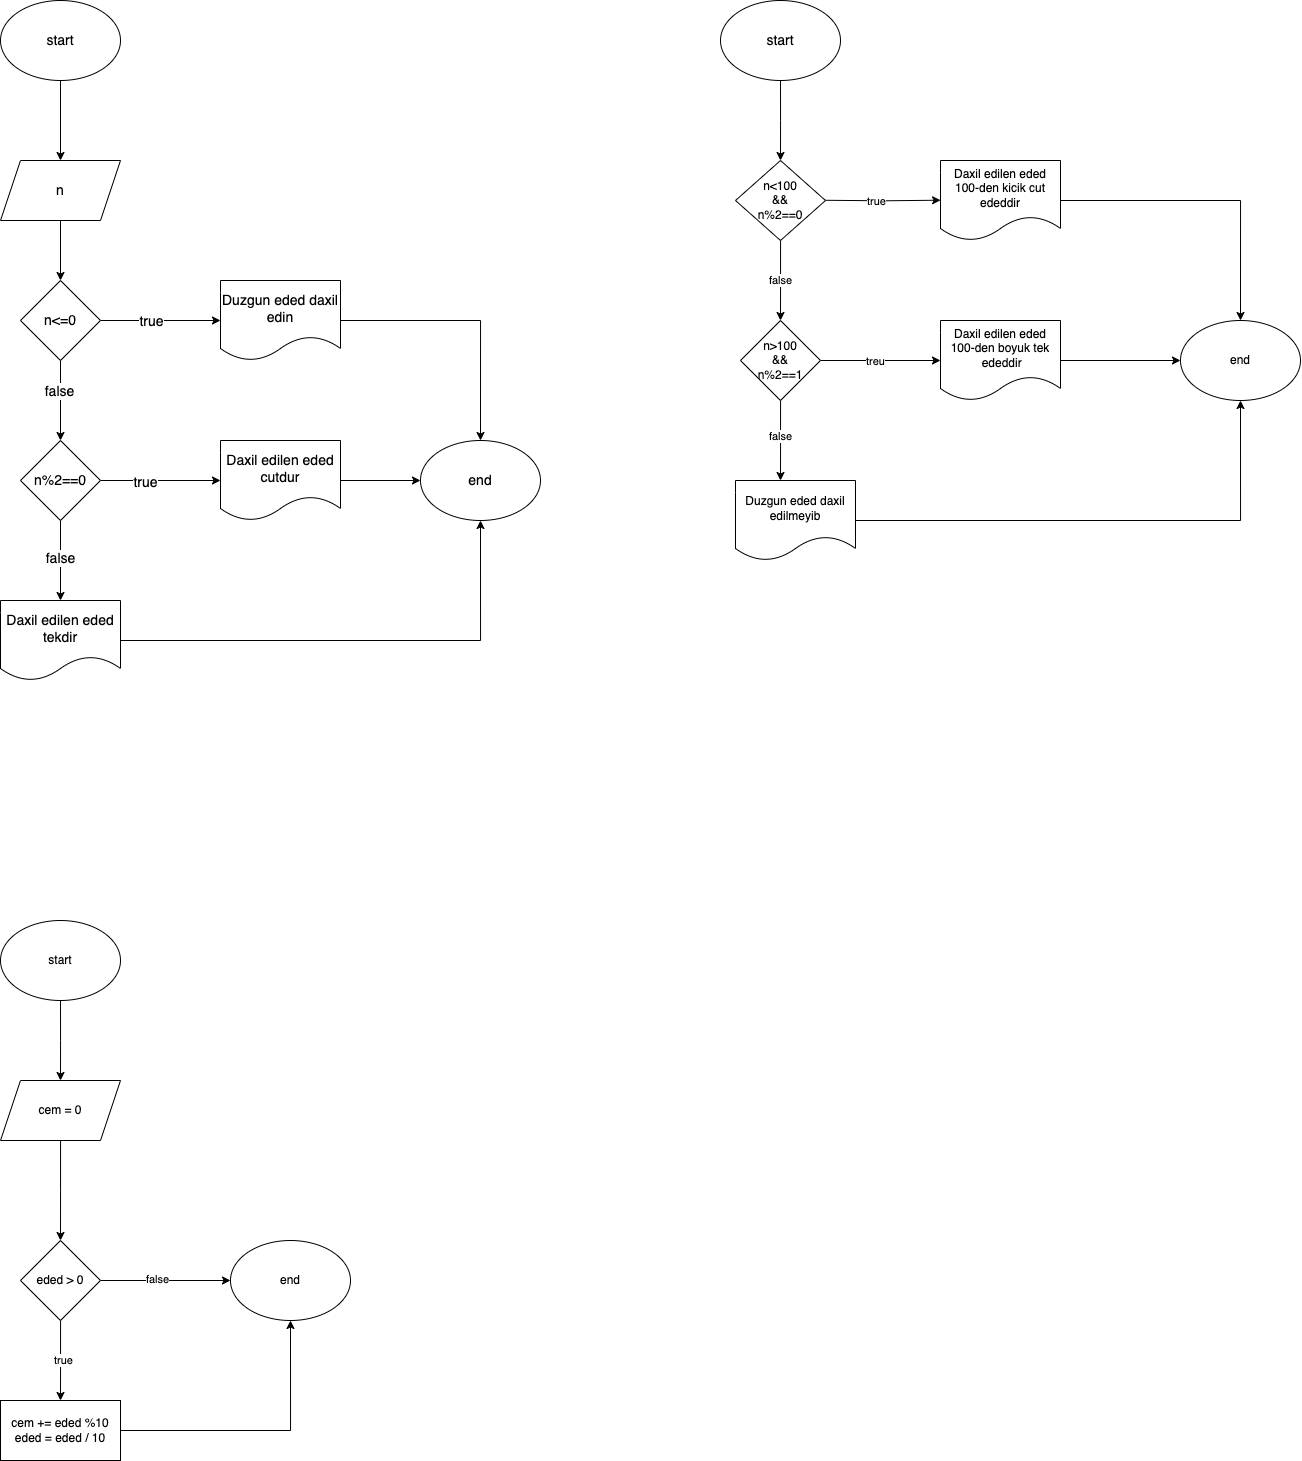

The diagram above was exported from draw.io. Its source (the exported page's mxGraphModel, read from the mxfile embedded in the PNG):
<mxGraphModel dx="909" dy="522" grid="1" gridSize="10" guides="1" tooltips="1" connect="1" arrows="1" fold="1" page="1" pageScale="1" pageWidth="827" pageHeight="1169" math="0" shadow="0">
  <root>
    <mxCell id="0" />
    <mxCell id="1" parent="0" />
    <mxCell id="_wkhAGUkGJMasinxOoIO-1" value="&lt;font style=&quot;font-size: 14px;&quot;&gt;start&lt;/font&gt;" style="ellipse;whiteSpace=wrap;html=1;" vertex="1" parent="1">
      <mxGeometry x="260" y="80" width="120" height="80" as="geometry" />
    </mxCell>
    <mxCell id="_wkhAGUkGJMasinxOoIO-5" value="" style="edgeStyle=orthogonalEdgeStyle;rounded=0;orthogonalLoop=1;jettySize=auto;html=1;" edge="1" parent="1" source="_wkhAGUkGJMasinxOoIO-1" target="_wkhAGUkGJMasinxOoIO-4">
      <mxGeometry relative="1" as="geometry">
        <mxPoint x="320" y="310" as="targetPoint" />
        <mxPoint x="320" y="160" as="sourcePoint" />
      </mxGeometry>
    </mxCell>
    <mxCell id="_wkhAGUkGJMasinxOoIO-34" style="edgeStyle=orthogonalEdgeStyle;rounded=0;orthogonalLoop=1;jettySize=auto;html=1;entryX=0.5;entryY=0;entryDx=0;entryDy=0;" edge="1" parent="1" source="_wkhAGUkGJMasinxOoIO-4" target="_wkhAGUkGJMasinxOoIO-7">
      <mxGeometry relative="1" as="geometry" />
    </mxCell>
    <mxCell id="_wkhAGUkGJMasinxOoIO-4" value="&lt;font style=&quot;font-size: 14px;&quot;&gt;n&lt;/font&gt;" style="shape=parallelogram;perimeter=parallelogramPerimeter;whiteSpace=wrap;html=1;fixedSize=1;" vertex="1" parent="1">
      <mxGeometry x="260" y="240" width="120" height="60" as="geometry" />
    </mxCell>
    <mxCell id="_wkhAGUkGJMasinxOoIO-11" style="edgeStyle=orthogonalEdgeStyle;rounded=0;orthogonalLoop=1;jettySize=auto;html=1;entryX=0;entryY=0.5;entryDx=0;entryDy=0;" edge="1" parent="1" source="_wkhAGUkGJMasinxOoIO-7" target="_wkhAGUkGJMasinxOoIO-12">
      <mxGeometry relative="1" as="geometry">
        <mxPoint x="490" y="480" as="targetPoint" />
      </mxGeometry>
    </mxCell>
    <mxCell id="_wkhAGUkGJMasinxOoIO-13" value="&lt;font style=&quot;font-size: 14px;&quot;&gt;true&lt;/font&gt;" style="edgeLabel;html=1;align=center;verticalAlign=middle;resizable=0;points=[];" vertex="1" connectable="0" parent="_wkhAGUkGJMasinxOoIO-11">
      <mxGeometry x="-0.1456" y="-1" relative="1" as="geometry">
        <mxPoint x="-1" as="offset" />
      </mxGeometry>
    </mxCell>
    <mxCell id="_wkhAGUkGJMasinxOoIO-14" style="edgeStyle=orthogonalEdgeStyle;rounded=0;orthogonalLoop=1;jettySize=auto;html=1;" edge="1" parent="1" source="_wkhAGUkGJMasinxOoIO-7" target="_wkhAGUkGJMasinxOoIO-15">
      <mxGeometry relative="1" as="geometry">
        <mxPoint x="320" y="640" as="targetPoint" />
      </mxGeometry>
    </mxCell>
    <mxCell id="_wkhAGUkGJMasinxOoIO-16" value="&lt;font style=&quot;font-size: 14px;&quot;&gt;false&lt;/font&gt;" style="edgeLabel;html=1;align=center;verticalAlign=middle;resizable=0;points=[];" vertex="1" connectable="0" parent="_wkhAGUkGJMasinxOoIO-14">
      <mxGeometry x="-0.25" y="-1" relative="1" as="geometry">
        <mxPoint as="offset" />
      </mxGeometry>
    </mxCell>
    <mxCell id="_wkhAGUkGJMasinxOoIO-7" value="&lt;font style=&quot;font-size: 14px;&quot;&gt;n&amp;lt;=0&lt;/font&gt;" style="rhombus;whiteSpace=wrap;html=1;" vertex="1" parent="1">
      <mxGeometry x="280" y="360" width="80" height="80" as="geometry" />
    </mxCell>
    <mxCell id="_wkhAGUkGJMasinxOoIO-27" style="edgeStyle=orthogonalEdgeStyle;rounded=0;orthogonalLoop=1;jettySize=auto;html=1;entryX=0.5;entryY=0;entryDx=0;entryDy=0;" edge="1" parent="1" source="_wkhAGUkGJMasinxOoIO-12" target="_wkhAGUkGJMasinxOoIO-25">
      <mxGeometry relative="1" as="geometry">
        <mxPoint x="780" y="480" as="targetPoint" />
      </mxGeometry>
    </mxCell>
    <mxCell id="_wkhAGUkGJMasinxOoIO-12" value="&lt;font style=&quot;font-size: 14px;&quot;&gt;Duzgun eded daxil edin&lt;/font&gt;" style="shape=document;whiteSpace=wrap;html=1;boundedLbl=1;" vertex="1" parent="1">
      <mxGeometry x="480" y="360" width="120" height="80" as="geometry" />
    </mxCell>
    <mxCell id="_wkhAGUkGJMasinxOoIO-29" style="edgeStyle=orthogonalEdgeStyle;rounded=0;orthogonalLoop=1;jettySize=auto;html=1;entryX=0;entryY=0.5;entryDx=0;entryDy=0;" edge="1" parent="1" source="_wkhAGUkGJMasinxOoIO-15" target="_wkhAGUkGJMasinxOoIO-23">
      <mxGeometry relative="1" as="geometry" />
    </mxCell>
    <mxCell id="_wkhAGUkGJMasinxOoIO-30" value="&lt;font style=&quot;font-size: 14px;&quot;&gt;true&lt;/font&gt;" style="edgeLabel;html=1;align=center;verticalAlign=middle;resizable=0;points=[];" vertex="1" connectable="0" parent="_wkhAGUkGJMasinxOoIO-29">
      <mxGeometry x="-0.2333" y="-2" relative="1" as="geometry">
        <mxPoint x="-1" as="offset" />
      </mxGeometry>
    </mxCell>
    <mxCell id="_wkhAGUkGJMasinxOoIO-35" style="edgeStyle=orthogonalEdgeStyle;rounded=0;orthogonalLoop=1;jettySize=auto;html=1;entryX=0.5;entryY=0;entryDx=0;entryDy=0;" edge="1" parent="1" source="_wkhAGUkGJMasinxOoIO-15" target="_wkhAGUkGJMasinxOoIO-24">
      <mxGeometry relative="1" as="geometry" />
    </mxCell>
    <mxCell id="_wkhAGUkGJMasinxOoIO-36" value="&lt;span style=&quot;font-size: 14px;&quot;&gt;false&lt;/span&gt;" style="edgeLabel;html=1;align=center;verticalAlign=middle;resizable=0;points=[];" vertex="1" connectable="0" parent="_wkhAGUkGJMasinxOoIO-35">
      <mxGeometry x="-0.0662" relative="1" as="geometry">
        <mxPoint as="offset" />
      </mxGeometry>
    </mxCell>
    <mxCell id="_wkhAGUkGJMasinxOoIO-15" value="&lt;font style=&quot;font-size: 14px;&quot;&gt;n%2==0&lt;/font&gt;" style="rhombus;whiteSpace=wrap;html=1;" vertex="1" parent="1">
      <mxGeometry x="280" y="520" width="80" height="80" as="geometry" />
    </mxCell>
    <mxCell id="_wkhAGUkGJMasinxOoIO-26" style="edgeStyle=orthogonalEdgeStyle;rounded=0;orthogonalLoop=1;jettySize=auto;html=1;" edge="1" parent="1" source="_wkhAGUkGJMasinxOoIO-23" target="_wkhAGUkGJMasinxOoIO-25">
      <mxGeometry relative="1" as="geometry" />
    </mxCell>
    <mxCell id="_wkhAGUkGJMasinxOoIO-23" value="&lt;font style=&quot;font-size: 14px;&quot;&gt;Daxil edilen eded cutdur&lt;/font&gt;" style="shape=document;whiteSpace=wrap;html=1;boundedLbl=1;" vertex="1" parent="1">
      <mxGeometry x="480" y="520" width="120" height="80" as="geometry" />
    </mxCell>
    <mxCell id="_wkhAGUkGJMasinxOoIO-28" style="edgeStyle=orthogonalEdgeStyle;rounded=0;orthogonalLoop=1;jettySize=auto;html=1;entryX=0.5;entryY=1;entryDx=0;entryDy=0;" edge="1" parent="1" source="_wkhAGUkGJMasinxOoIO-24" target="_wkhAGUkGJMasinxOoIO-25">
      <mxGeometry relative="1" as="geometry">
        <mxPoint x="780" y="880" as="targetPoint" />
      </mxGeometry>
    </mxCell>
    <mxCell id="_wkhAGUkGJMasinxOoIO-24" value="&lt;font style=&quot;font-size: 14px;&quot;&gt;Daxil edilen eded tekdir&lt;/font&gt;" style="shape=document;whiteSpace=wrap;html=1;boundedLbl=1;" vertex="1" parent="1">
      <mxGeometry x="260" y="680" width="120" height="80" as="geometry" />
    </mxCell>
    <mxCell id="_wkhAGUkGJMasinxOoIO-25" value="&lt;font style=&quot;font-size: 14px;&quot;&gt;end&lt;/font&gt;" style="ellipse;whiteSpace=wrap;html=1;" vertex="1" parent="1">
      <mxGeometry x="680" y="520" width="120" height="80" as="geometry" />
    </mxCell>
    <mxCell id="_wkhAGUkGJMasinxOoIO-38" style="edgeStyle=orthogonalEdgeStyle;rounded=0;orthogonalLoop=1;jettySize=auto;html=1;" edge="1" parent="1" source="_wkhAGUkGJMasinxOoIO-37">
      <mxGeometry relative="1" as="geometry">
        <mxPoint x="1040" y="240" as="targetPoint" />
      </mxGeometry>
    </mxCell>
    <mxCell id="_wkhAGUkGJMasinxOoIO-37" value="&lt;font style=&quot;font-size: 14px;&quot;&gt;start&lt;/font&gt;" style="ellipse;whiteSpace=wrap;html=1;" vertex="1" parent="1">
      <mxGeometry x="980" y="80" width="120" height="80" as="geometry" />
    </mxCell>
    <mxCell id="_wkhAGUkGJMasinxOoIO-48" style="edgeStyle=orthogonalEdgeStyle;rounded=0;orthogonalLoop=1;jettySize=auto;html=1;" edge="1" parent="1">
      <mxGeometry relative="1" as="geometry">
        <mxPoint x="1200.07" y="279.71" as="targetPoint" />
        <mxPoint x="1084.9950000000001" y="279.7766666666666" as="sourcePoint" />
      </mxGeometry>
    </mxCell>
    <mxCell id="_wkhAGUkGJMasinxOoIO-60" value="true" style="edgeLabel;html=1;align=center;verticalAlign=middle;resizable=0;points=[];" vertex="1" connectable="0" parent="_wkhAGUkGJMasinxOoIO-48">
      <mxGeometry x="-0.2258" y="-3" relative="1" as="geometry">
        <mxPoint x="6" y="-3" as="offset" />
      </mxGeometry>
    </mxCell>
    <mxCell id="_wkhAGUkGJMasinxOoIO-81" style="edgeStyle=orthogonalEdgeStyle;rounded=0;orthogonalLoop=1;jettySize=auto;html=1;" edge="1" parent="1" source="_wkhAGUkGJMasinxOoIO-44">
      <mxGeometry relative="1" as="geometry">
        <mxPoint x="1040" y="400" as="targetPoint" />
      </mxGeometry>
    </mxCell>
    <mxCell id="_wkhAGUkGJMasinxOoIO-82" value="false" style="edgeLabel;html=1;align=center;verticalAlign=middle;resizable=0;points=[];" vertex="1" connectable="0" parent="_wkhAGUkGJMasinxOoIO-81">
      <mxGeometry x="-0.0115" relative="1" as="geometry">
        <mxPoint as="offset" />
      </mxGeometry>
    </mxCell>
    <mxCell id="_wkhAGUkGJMasinxOoIO-44" value="n&amp;lt;100&lt;br&gt;&amp;amp;&amp;amp;&lt;br&gt;n%2==0" style="rhombus;whiteSpace=wrap;html=1;" vertex="1" parent="1">
      <mxGeometry x="995" y="240" width="90" height="80" as="geometry" />
    </mxCell>
    <mxCell id="_wkhAGUkGJMasinxOoIO-83" style="edgeStyle=orthogonalEdgeStyle;rounded=0;orthogonalLoop=1;jettySize=auto;html=1;" edge="1" parent="1" source="_wkhAGUkGJMasinxOoIO-46">
      <mxGeometry relative="1" as="geometry">
        <mxPoint x="1040" y="560" as="targetPoint" />
      </mxGeometry>
    </mxCell>
    <mxCell id="_wkhAGUkGJMasinxOoIO-85" value="false" style="edgeLabel;html=1;align=center;verticalAlign=middle;resizable=0;points=[];" vertex="1" connectable="0" parent="_wkhAGUkGJMasinxOoIO-83">
      <mxGeometry x="-0.1305" y="-1" relative="1" as="geometry">
        <mxPoint as="offset" />
      </mxGeometry>
    </mxCell>
    <mxCell id="_wkhAGUkGJMasinxOoIO-84" style="edgeStyle=orthogonalEdgeStyle;rounded=0;orthogonalLoop=1;jettySize=auto;html=1;entryX=0;entryY=0.5;entryDx=0;entryDy=0;" edge="1" parent="1" source="_wkhAGUkGJMasinxOoIO-46" target="_wkhAGUkGJMasinxOoIO-51">
      <mxGeometry relative="1" as="geometry" />
    </mxCell>
    <mxCell id="_wkhAGUkGJMasinxOoIO-86" value="treu" style="edgeLabel;html=1;align=center;verticalAlign=middle;resizable=0;points=[];" vertex="1" connectable="0" parent="_wkhAGUkGJMasinxOoIO-84">
      <mxGeometry x="-0.1" y="-1" relative="1" as="geometry">
        <mxPoint as="offset" />
      </mxGeometry>
    </mxCell>
    <mxCell id="_wkhAGUkGJMasinxOoIO-46" value="n&amp;gt;100&lt;br&gt;&amp;amp;&amp;amp;&lt;br&gt;n%2==1" style="rhombus;whiteSpace=wrap;html=1;" vertex="1" parent="1">
      <mxGeometry x="1000" y="400" width="80" height="80" as="geometry" />
    </mxCell>
    <mxCell id="_wkhAGUkGJMasinxOoIO-57" style="edgeStyle=orthogonalEdgeStyle;rounded=0;orthogonalLoop=1;jettySize=auto;html=1;entryX=0.5;entryY=0;entryDx=0;entryDy=0;" edge="1" parent="1" source="_wkhAGUkGJMasinxOoIO-49" target="_wkhAGUkGJMasinxOoIO-54">
      <mxGeometry relative="1" as="geometry">
        <mxPoint x="1510" y="350" as="targetPoint" />
      </mxGeometry>
    </mxCell>
    <mxCell id="_wkhAGUkGJMasinxOoIO-49" value="Daxil edilen eded 100-den kicik cut ededdir" style="shape=document;whiteSpace=wrap;html=1;boundedLbl=1;" vertex="1" parent="1">
      <mxGeometry x="1200" y="240" width="120" height="80" as="geometry" />
    </mxCell>
    <mxCell id="_wkhAGUkGJMasinxOoIO-89" style="edgeStyle=orthogonalEdgeStyle;rounded=0;orthogonalLoop=1;jettySize=auto;html=1;entryX=0;entryY=0.5;entryDx=0;entryDy=0;" edge="1" parent="1" source="_wkhAGUkGJMasinxOoIO-51" target="_wkhAGUkGJMasinxOoIO-54">
      <mxGeometry relative="1" as="geometry" />
    </mxCell>
    <mxCell id="_wkhAGUkGJMasinxOoIO-51" value="Daxil edilen eded 100-den boyuk tek&lt;br&gt;&amp;nbsp;ededdir" style="shape=document;whiteSpace=wrap;html=1;boundedLbl=1;" vertex="1" parent="1">
      <mxGeometry x="1200" y="400" width="120" height="80" as="geometry" />
    </mxCell>
    <mxCell id="_wkhAGUkGJMasinxOoIO-56" style="edgeStyle=orthogonalEdgeStyle;rounded=0;orthogonalLoop=1;jettySize=auto;html=1;entryX=0.5;entryY=1;entryDx=0;entryDy=0;" edge="1" parent="1" source="_wkhAGUkGJMasinxOoIO-53" target="_wkhAGUkGJMasinxOoIO-54">
      <mxGeometry relative="1" as="geometry">
        <mxPoint x="1570" y="880.0000000000002" as="targetPoint" />
      </mxGeometry>
    </mxCell>
    <mxCell id="_wkhAGUkGJMasinxOoIO-53" value="Duzgun eded daxil edilmeyib" style="shape=document;whiteSpace=wrap;html=1;boundedLbl=1;" vertex="1" parent="1">
      <mxGeometry x="995" y="560" width="120" height="80" as="geometry" />
    </mxCell>
    <mxCell id="_wkhAGUkGJMasinxOoIO-54" value="end" style="ellipse;whiteSpace=wrap;html=1;" vertex="1" parent="1">
      <mxGeometry x="1440" y="400" width="120" height="80" as="geometry" />
    </mxCell>
    <mxCell id="_wkhAGUkGJMasinxOoIO-66" style="edgeStyle=orthogonalEdgeStyle;rounded=0;orthogonalLoop=1;jettySize=auto;html=1;" edge="1" parent="1" source="_wkhAGUkGJMasinxOoIO-65">
      <mxGeometry relative="1" as="geometry">
        <mxPoint x="320" y="1160" as="targetPoint" />
      </mxGeometry>
    </mxCell>
    <mxCell id="_wkhAGUkGJMasinxOoIO-65" value="start" style="ellipse;whiteSpace=wrap;html=1;" vertex="1" parent="1">
      <mxGeometry x="260" y="1000" width="120" height="80" as="geometry" />
    </mxCell>
    <mxCell id="_wkhAGUkGJMasinxOoIO-68" style="edgeStyle=orthogonalEdgeStyle;rounded=0;orthogonalLoop=1;jettySize=auto;html=1;" edge="1" parent="1" source="_wkhAGUkGJMasinxOoIO-67">
      <mxGeometry relative="1" as="geometry">
        <mxPoint x="320" y="1320" as="targetPoint" />
      </mxGeometry>
    </mxCell>
    <mxCell id="_wkhAGUkGJMasinxOoIO-67" value="cem = 0" style="shape=parallelogram;perimeter=parallelogramPerimeter;whiteSpace=wrap;html=1;fixedSize=1;" vertex="1" parent="1">
      <mxGeometry x="260" y="1160" width="120" height="60" as="geometry" />
    </mxCell>
    <mxCell id="_wkhAGUkGJMasinxOoIO-70" style="edgeStyle=orthogonalEdgeStyle;rounded=0;orthogonalLoop=1;jettySize=auto;html=1;" edge="1" parent="1" source="_wkhAGUkGJMasinxOoIO-69">
      <mxGeometry relative="1" as="geometry">
        <mxPoint x="320" y="1480" as="targetPoint" />
      </mxGeometry>
    </mxCell>
    <mxCell id="_wkhAGUkGJMasinxOoIO-75" value="true" style="edgeLabel;html=1;align=center;verticalAlign=middle;resizable=0;points=[];" vertex="1" connectable="0" parent="_wkhAGUkGJMasinxOoIO-70">
      <mxGeometry x="0.0065" y="2" relative="1" as="geometry">
        <mxPoint y="-1" as="offset" />
      </mxGeometry>
    </mxCell>
    <mxCell id="_wkhAGUkGJMasinxOoIO-71" style="edgeStyle=orthogonalEdgeStyle;rounded=0;orthogonalLoop=1;jettySize=auto;html=1;" edge="1" parent="1" source="_wkhAGUkGJMasinxOoIO-69">
      <mxGeometry relative="1" as="geometry">
        <mxPoint x="490" y="1360" as="targetPoint" />
      </mxGeometry>
    </mxCell>
    <mxCell id="_wkhAGUkGJMasinxOoIO-72" value="false" style="edgeLabel;html=1;align=center;verticalAlign=middle;resizable=0;points=[];" vertex="1" connectable="0" parent="_wkhAGUkGJMasinxOoIO-71">
      <mxGeometry x="-0.1417" y="1" relative="1" as="geometry">
        <mxPoint as="offset" />
      </mxGeometry>
    </mxCell>
    <mxCell id="_wkhAGUkGJMasinxOoIO-69" value="eded &amp;gt; 0" style="rhombus;whiteSpace=wrap;html=1;" vertex="1" parent="1">
      <mxGeometry x="280" y="1320" width="80" height="80" as="geometry" />
    </mxCell>
    <mxCell id="_wkhAGUkGJMasinxOoIO-79" style="edgeStyle=orthogonalEdgeStyle;rounded=0;orthogonalLoop=1;jettySize=auto;html=1;entryX=0.5;entryY=1;entryDx=0;entryDy=0;" edge="1" parent="1" source="_wkhAGUkGJMasinxOoIO-77" target="_wkhAGUkGJMasinxOoIO-78">
      <mxGeometry relative="1" as="geometry">
        <mxPoint x="790" y="1510" as="targetPoint" />
      </mxGeometry>
    </mxCell>
    <mxCell id="_wkhAGUkGJMasinxOoIO-77" value="cem += eded %10&lt;br&gt;eded = eded / 10" style="rounded=0;whiteSpace=wrap;html=1;" vertex="1" parent="1">
      <mxGeometry x="260" y="1480" width="120" height="60" as="geometry" />
    </mxCell>
    <mxCell id="_wkhAGUkGJMasinxOoIO-78" value="end" style="ellipse;whiteSpace=wrap;html=1;" vertex="1" parent="1">
      <mxGeometry x="490" y="1320" width="120" height="80" as="geometry" />
    </mxCell>
  </root>
</mxGraphModel>